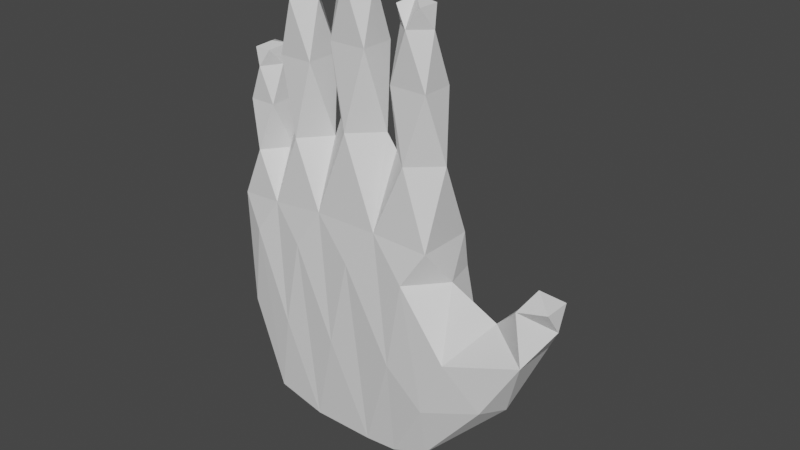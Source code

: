 # Source: Right_Hand_v3.blend  (saved by Blender 3.4.6; exported with 4.5.12 LTS)
import bpy
from mathutils import Matrix  # noqa: F401  (used for matrix-valued properties, if any)

bpy.ops.wm.read_factory_settings(use_empty=True)
scene = bpy.context.scene
scene.name = 'Scene'

# ---- collections
col_collection = bpy.data.collections.new('Collection'); scene.collection.children.link(col_collection)

# ---- materials (node trees are filled in below, after node groups)
mat_material = bpy.data.materials.new('Material')
mat_material.alpha_threshold = 0.0
mat_material.use_transparent_shadow = False
mat_material.line_color = (0.0, 0.0, 0.0, 1.0)

# ---- material node trees
mat_material.use_nodes = True; mat_material.node_tree.nodes.clear()
_N = mat_material.node_tree.nodes; _L = mat_material.node_tree.links
n0 = _N.new('ShaderNodeOutputMaterial'); n0.name = 'Material Output'; n0.location = (300, 300)
n1 = _N.new('ShaderNodeBsdfPrincipled'); n1.name = 'Principled BSDF'; n1.location = (10, 300)
n1.distribution = 'GGX'
n1.subsurface_method = 'RANDOM_WALK_SKIN'
n1.inputs[2].default_value = 0.4
n1.inputs[3].default_value = 1.45
n1.inputs[27].default_value = (0.0, 0.0, 0.0, 1.0)
n1.inputs[28].default_value = 1.0
_L.new(n1.outputs[0], n0.inputs[0])
n0.is_active_output = True

# ---- world
world_world = bpy.data.worlds.new('World'); scene.world = world_world
world_world.use_nodes = True; world_world.node_tree.nodes.clear()
_N = world_world.node_tree.nodes; _L = world_world.node_tree.links
n0 = _N.new('ShaderNodeOutputWorld'); n0.name = 'World Output'; n0.location = (300, 300)
n1 = _N.new('ShaderNodeBackground'); n1.name = 'Background'; n1.location = (10, 300)
n1.inputs[0].default_value = (0.05088, 0.05088, 0.05088, 1.0)
_L.new(n1.outputs[0], n0.inputs[0])
n0.is_active_output = True
world_world.color = (0.05088, 0.05088, 0.05088)
world_world.use_sun_shadow = False
world_world.sun_shadow_jitter_overblur = 0.0

# ---- meshes
me_cube = bpy.data.meshes.new('Cube')
me_cube.from_pydata([(0.8682, 1.511, -0.8961), (0.7052, 1.389, -2.655), (0.8682, -0.1995, -0.8961), (-0.6846, 1.389, -2.453), (-0.8984, -0.1995, -0.9066), (-0.6846, -0.1666, -2.453), (-0.8984, 1.511, -0.9066), (0.05633, -0.1666, -2.691), (-0.1208, 1.511, -0.8912), (0.05633, 1.389, -2.691), (-0.1208, -0.1995, -0.8912), (0.9651, 1.5, -1.662), (-0.8807, 1.574, -1.762), (-0.8807, -0.1895, -1.762), (-0.005184, -0.1895, -1.762), (-0.005184, 1.574, -1.762), (1.515, 1.303, -1.778), (-0.4417, 1.389, -2.691), (-0.5303, -0.1995, -0.9065), (-0.443, -0.1757, -2.695), (-0.5303, 1.511, -0.9065), (-0.4417, 1.574, -1.762), (-0.4417, -0.1895, -1.762), (0.4008, 1.511, -0.8976), (0.5544, 1.389, -2.691), (0.4008, -0.1995, -0.8976), (0.5544, 1.574, -1.762), (0.8352, 1.197, -0.1737), (0.8352, 0.03088, -0.1737), (0.4091, 1.197, -0.1706), (0.4091, 0.03088, -0.1706), (0.7972, 0.9883, 0.3044), (0.7972, 0.09157, 0.3044), (0.4531, 0.9883, 0.3036), (0.4531, 0.09157, 0.3036), (0.7348, 0.7986, 0.8654), (0.7348, 0.1085, 0.8654), (0.4938, 0.7986, 0.8647), (0.4938, 0.1085, 0.8647), (0.3288, 0.007811, -0.05996), (-0.08466, 0.007811, -0.06376), (-0.08466, 1.192, -0.06376), (0.3288, 1.192, -0.05996), (0.3028, 0.05249, 0.5105), (-0.04817, 0.05249, 0.5059), (-0.04817, 1.024, 0.5059), (0.3028, 1.024, 0.5105), (0.2596, 0.06325, 1.126), (-0.004663, 0.06325, 1.129), (-0.004663, 0.828, 1.129), (0.2596, 0.828, 1.126), (-0.5416, 1.225, -0.2576), (-0.1471, 1.237, -0.2502), (-0.1448, 0.03947, -0.2511), (-0.5392, 0.03825, -0.2612), (-0.5125, 1.069, 0.3271), (-0.1962, 1.077, 0.3266), (-0.1986, 0.06819, 0.3232), (-0.5149, 0.06798, 0.3214), (-0.4812, 0.8623, 0.9338), (-0.2535, 0.8623, 0.9369), (-0.2535, 0.08184, 0.9369), (-0.4812, 0.08184, 0.9338), (-0.5675, 0.03124, -0.434), (-0.8612, 0.03124, -0.4341), (-0.8612, 1.241, -0.4391), (-0.5675, 1.241, -0.4389), (-0.5914, 0.1144, -0.09588), (-0.8472, 0.1144, -0.09598), (-0.8472, 1.083, -0.07796), (-0.5914, 1.083, -0.07786), (-0.6315, 0.1806, 0.3137), (-0.7972, 0.1806, 0.3136), (-0.7972, 0.9218, 0.3237), (-0.6315, 0.9218, 0.3238), (0.9831, -0.3602, -1.649), (0.7052, -0.1666, -2.655), (1.293, 1.338, -1.21), (1.293, 0.002965, -1.21), (1.675, 1.132, -1.363), (1.675, -0.06435, -1.364), (1.553, 1.109, -0.8234), (1.553, 0.1895, -0.8234), (1.817, 0.9677, -0.9295), (1.817, 0.1436, -0.9295), (0.5544, -0.1666, -2.691), (1.515, -0.2776, -1.778), (0.5555, -0.2522, -1.764), (0.2687, 0.8695, 0.9955), (0.2687, 0.06097, 0.9955), (-0.01389, 0.06097, 0.9967), (-0.01389, 0.8695, 0.9967), (0.485, 0.1048, 0.7433), (0.485, 0.8397, 0.7433), (0.7483, 0.8397, 0.744), (0.7483, 0.1048, 0.744), (-0.2363, 0.07757, 0.7448), (-0.4917, 0.0775, 0.7421), (-0.491, 0.927, 0.7438), (-0.2355, 0.9297, 0.7458), (-0.8126, 0.9715, 0.2), (-0.6191, 0.9715, 0.2001), (-0.6191, 0.1602, 0.1876), (-0.8126, 0.1602, 0.1875), (1.471, 0.1306, -0.9457), (1.471, 1.182, -0.9457), (1.772, 1.02, -1.067), (1.772, 0.07807, -1.067), (0.3054, 1.389, -2.691), (0.14, -0.1995, -0.8944), (0.2746, -0.1927, -1.762), (0.3054, -0.1666, -2.691), (0.14, 1.511, -0.8944), (0.2746, 1.574, -1.762), (0.1221, 0.007811, -0.06186), (0.1221, 1.192, -0.06186), (0.1273, 0.05249, 0.5082), (0.1273, 1.024, 0.5082), (0.1275, 0.06325, 1.127), (0.1275, 0.828, 1.127), (0.1274, 0.06097, 0.9961), (0.1274, 0.8695, 0.9961), (-0.1927, -0.1666, -2.691), (-0.3256, 1.511, -0.8988), (-0.2234, 1.574, -1.762), (-0.1927, 1.389, -2.691), (-0.3256, -0.1995, -0.8988), (-0.2234, -0.1895, -1.762), (-0.3443, 1.231, -0.2539), (-0.342, 0.03886, -0.2561), (-0.3543, 1.073, 0.3269), (-0.3567, 0.06808, 0.3223), (-0.3673, 0.8623, 0.9353), (-0.3673, 0.08184, 0.9354), (-0.3633, 0.9284, 0.7448), (-0.364, 0.07753, 0.7434), (-0.5632, 1.389, -2.572), (-0.7144, -0.1995, -0.9065), (-0.6612, -0.1895, -1.762), (-0.5683, -0.1744, -2.576), (-0.7144, 1.511, -0.9065), (-0.6612, 1.574, -1.762), (-0.7144, 0.03124, -0.4341), (-0.7144, 1.241, -0.439), (-0.7193, 0.1144, -0.09593), (-0.7193, 1.083, -0.07791), (-0.7144, 0.1806, 0.3137), (-0.7144, 0.9218, 0.3237), (-0.7159, 0.1602, 0.1876), (-0.7159, 0.9715, 0.2), (0.6346, 1.511, -0.8968), (0.6346, -0.1995, -0.8968), (0.7824, -0.1914, -1.668), (0.6223, 1.197, -0.1722), (0.6223, 0.03088, -0.1722), (0.6252, 0.9883, 0.304), (0.6252, 0.09157, 0.304), (0.6143, 0.7986, 0.865), (0.6143, 0.1085, 0.865), (0.6167, 0.1048, 0.7437), (0.6167, 0.8397, 0.7437), (0.8682, 1.629, -0.9556), (0.8682, -0.2104, -0.9562), (-0.8984, 1.629, -0.9662), (-0.8984, -0.1995, -0.9587), (-0.1208, -0.1995, -0.9316), (-0.1208, 1.629, -0.9507), (-0.5303, 1.629, -0.966), (-0.5303, -0.1995, -0.9469), (0.4008, -0.1995, -0.938), (0.4008, 1.629, -0.9571), (0.14, 1.629, -0.9539), (0.14, -0.1995, -0.9348), (-0.3256, -0.1995, -0.9392), (-0.3256, 1.629, -0.9584), (-0.7144, 1.629, -0.9661), (-0.7144, -0.1995, -0.9469), (0.6346, -0.1995, -0.9372), (0.6346, 1.629, -0.9564), (0.8682, 0.6559, -0.8961), (0.7052, 0.6113, -2.655), (-0.6846, 0.6113, -2.453), (-0.9324, 0.6559, -0.9066), (-0.1208, 0.6559, -0.8912), (0.05633, 0.6113, -2.691), (-0.9655, 0.6924, -1.762), (0.9741, 0.5698, -1.655), (1.515, 0.5126, -1.778), (-0.4423, 0.6068, -2.693), (-0.5303, 0.6559, -0.9065), (0.4008, 0.6559, -0.8976), (0.5544, 0.6113, -2.691), (0.8352, 0.614, -0.1737), (0.4091, 0.614, -0.1706), (0.7972, 0.5399, 0.3044), (0.4531, 0.5399, 0.3036), (0.7348, 0.4535, 0.8654), (0.4938, 0.4535, 0.8647), (-0.08466, 0.5998, -0.06376), (0.3288, 0.5998, -0.05996), (-0.04817, 0.5382, 0.5059), (0.3028, 0.5382, 0.5105), (-0.004663, 0.4456, 1.129), (0.2596, 0.4456, 1.126), (-0.1459, 0.638, -0.2506), (-0.5404, 0.6318, -0.2594), (-0.1974, 0.5728, 0.3249), (-0.5137, 0.5685, 0.3243), (-0.2535, 0.4721, 0.9369), (-0.4812, 0.4721, 0.9338), (-0.8612, 0.6361, -0.4366), (-0.5675, 0.6361, -0.4365), (-0.8472, 0.5988, -0.08697), (-0.5914, 0.5988, -0.08687), (-0.7972, 0.5512, 0.3187), (-0.6315, 0.5512, 0.3187), (1.293, 0.6703, -1.21), (1.675, 0.534, -1.364), (1.553, 0.6494, -0.8234), (1.817, 0.5556, -0.9295), (-0.01389, 0.4652, 0.9967), (0.2687, 0.4652, 0.9955), (0.7483, 0.4722, 0.744), (0.485, 0.4722, 0.7433), (-0.2359, 0.5036, 0.7453), (-0.4913, 0.5023, 0.743), (-0.8126, 0.5658, 0.1938), (-0.6191, 0.5658, 0.1938), (1.772, 0.5489, -1.067), (1.471, 0.6561, -0.9457), (0.1275, 0.4456, 1.127), (0.3054, 0.6113, -2.691), (-0.3673, 0.4721, 0.9354), (-0.1927, 0.6113, -2.691), (-0.7144, 0.5512, 0.3187), (-0.5657, 0.6074, -2.574), (0.6143, 0.4535, 0.9147), (-0.9724, 0.672, -0.9661), (0.8682, 0.715, -0.9639)], [], [(238, 179, 2, 162), (178, 150, 0, 161), (176, 137, 4, 164), (237, 164, 4, 182), (172, 109, 10, 165), (174, 123, 8, 166), (233, 184, 7, 122), (125, 124, 15, 9), (111, 110, 14, 7), (181, 5, 13, 185), (139, 138, 13, 5), (180, 191, 24, 1), (180, 187, 86, 76), (1, 11, 16), (186, 75, 78, 216), (122, 127, 22, 19), (136, 141, 21, 17), (235, 188, 19, 139), (175, 140, 20, 167), (173, 126, 18, 168), (108, 113, 26, 24), (177, 151, 25, 169), (171, 112, 23, 170), (231, 191, 85, 111), (150, 23, 29, 153), (182, 4, 64, 210), (112, 8, 41, 115), (123, 20, 51, 128), (192, 27, 31, 194), (179, 0, 27, 192), (190, 25, 30, 193), (151, 2, 28, 154), (223, 92, 38, 197), (193, 30, 34, 195), (153, 29, 33, 155), (154, 28, 32, 156), (236, 157, 37, 197), (160, 93, 37, 157), (159, 95, 36, 158), (222, 94, 35, 196), (115, 41, 45, 117), (109, 25, 39, 114), (183, 10, 40, 198), (190, 23, 42, 199), (221, 88, 50, 203), (114, 39, 43, 116), (199, 42, 46, 201), (198, 40, 44, 200), (230, 119, 49, 202), (220, 90, 48, 202), (121, 91, 49, 119), (120, 89, 47, 118), (205, 54, 58, 207), (183, 8, 52, 204), (126, 10, 53, 129), (189, 18, 54, 205), (135, 96, 61, 133), (204, 52, 56, 206), (129, 53, 57, 131), (128, 51, 55, 130), (232, 133, 61, 208), (134, 98, 59, 132), (225, 97, 62, 209), (224, 99, 60, 208), (211, 66, 70, 213), (137, 18, 63, 142), (140, 6, 65, 143), (189, 20, 66, 211), (149, 100, 73, 147), (210, 64, 68, 212), (143, 65, 69, 145), (142, 63, 67, 144), (234, 147, 73, 214), (148, 102, 71, 146), (227, 101, 74, 215), (226, 103, 72, 214), (229, 104, 82, 218), (75, 86, 80, 78), (187, 16, 79, 217), (16, 11, 77, 79), (218, 82, 84, 219), (106, 105, 81, 83), (228, 106, 83, 219), (104, 107, 84, 82), (116, 43, 89, 120), (117, 45, 91, 121), (200, 44, 90, 220), (201, 46, 88, 221), (194, 31, 94, 222), (156, 32, 95, 159), (155, 33, 93, 160), (195, 34, 92, 223), (206, 56, 99, 224), (207, 58, 97, 225), (130, 55, 98, 134), (131, 57, 96, 135), (212, 68, 103, 226), (213, 70, 101, 227), (144, 67, 102, 148), (145, 69, 100, 149), (78, 80, 107, 104), (217, 79, 106, 228), (79, 77, 105, 106), (216, 78, 104, 229), (46, 117, 121, 88), (44, 116, 120, 90), (90, 120, 118, 48), (88, 121, 119, 50), (203, 50, 119, 230), (40, 114, 116, 44), (10, 109, 114, 40), (42, 115, 117, 46), (23, 112, 115, 42), (184, 231, 111, 7), (166, 8, 112, 171), (9, 15, 113, 108), (85, 87, 110, 111), (169, 25, 109, 172), (58, 131, 135, 97), (56, 130, 134, 99), (99, 134, 132, 60), (209, 62, 133, 232), (52, 128, 130, 56), (54, 129, 131, 58), (97, 135, 133, 62), (18, 126, 129, 54), (8, 123, 128, 52), (165, 10, 126, 173), (7, 14, 127, 122), (17, 21, 124, 125), (188, 233, 122, 19), (167, 20, 123, 174), (70, 145, 149, 101), (68, 144, 148, 103), (103, 148, 146, 72), (215, 74, 147, 234), (64, 142, 144, 68), (66, 143, 145, 70), (101, 149, 147, 74), (20, 140, 143, 66), (4, 137, 142, 64), (163, 6, 140, 175), (181, 235, 139, 5), (3, 12, 141, 136), (19, 22, 138, 139), (168, 18, 137, 176), (31, 155, 160, 94), (34, 156, 159, 92), (92, 159, 158, 38), (94, 160, 157, 35), (196, 35, 157, 236), (30, 154, 156, 34), (27, 153, 155, 31), (25, 151, 154, 30), (0, 150, 153, 27), (162, 2, 151, 177), (76, 86, 75, 152, 87, 85), (170, 23, 150, 178), (1, 24, 26, 11), (75, 162, 177, 152), (22, 168, 176, 138), (12, 163, 175, 141), (21, 167, 174, 124), (14, 165, 173, 127), (87, 169, 172, 110), (15, 166, 171, 113), (113, 171, 170, 26), (152, 177, 169, 87), (127, 173, 168, 22), (141, 175, 167, 21), (124, 174, 166, 15), (110, 172, 165, 14), (185, 13, 164, 237), (138, 176, 164, 13), (186, 238, 162, 75), (11, 161, 238, 186), (12, 185, 237, 163), (36, 196, 236, 158), (3, 136, 235, 181), (71, 215, 234, 146), (17, 125, 233, 188), (59, 209, 232, 132), (9, 108, 231, 184), (47, 203, 230, 118), (77, 216, 229, 105), (80, 217, 228, 107), (67, 213, 227, 102), (69, 212, 226, 100), (55, 207, 225, 98), (57, 206, 224, 96), (33, 195, 223, 93), (32, 194, 222, 95), (43, 201, 221, 89), (45, 200, 220, 91), (107, 228, 219, 84), (81, 218, 219, 83), (86, 187, 217, 80), (105, 229, 218, 81), (100, 226, 214, 73), (102, 227, 215, 71), (146, 234, 214, 72), (65, 210, 212, 69), (18, 189, 211, 63), (63, 211, 213, 67), (96, 224, 208, 61), (98, 225, 209, 59), (132, 232, 208, 60), (53, 204, 206, 57), (20, 189, 205, 51), (10, 183, 204, 53), (51, 205, 207, 55), (91, 220, 202, 49), (118, 230, 202, 48), (41, 198, 200, 45), (39, 199, 201, 43), (89, 221, 203, 47), (25, 190, 199, 39), (8, 183, 198, 41), (95, 222, 196, 36), (158, 236, 197, 38), (29, 193, 195, 33), (93, 223, 197, 37), (23, 190, 193, 29), (2, 179, 192, 28), (28, 192, 194, 32), (6, 182, 210, 65), (108, 24, 191, 231), (136, 17, 188, 235), (11, 186, 216, 77), (1, 16, 187, 180), (76, 85, 191, 180), (3, 181, 185, 12), (125, 9, 184, 233), (163, 237, 182, 6), (161, 0, 179, 238), (11, 26, 170, 178, 161)])
_uv = me_cube.uv_layers.new(name='UVMap')
_uv.uv.foreach_set('vector', [0.619, 0.0, 0.6264, 0.009054, 0.6076, 0.1235, 0.5992, 0.1241, 0.28, 0.3278, 0.2973, 0.3338, 0.2832, 0.3622, 0.2727, 0.3524, 0.621, 0.3308, 0.6263, 0.331, 0.6249, 0.3557, 0.6179, 0.3549, 0.5952, 0.4734, 0.6179, 0.3549, 0.6249, 0.3557, 0.6054, 0.4725, 0.6162, 0.2201, 0.6215, 0.2195, 0.6255, 0.2536, 0.6203, 0.254, 0.2952, 0.2065, 0.3122, 0.2061, 0.3122, 0.2329, 0.2953, 0.2321, 0.3529, 0.3272, 0.3382, 0.2986, 0.4201, 0.2632, 0.4274, 0.2856, 0.1066, 0.2028, 0.2007, 0.2147, 0.1979, 0.2384, 0.1002, 0.226, 0.4129, 0.2393, 0.5116, 0.2185, 0.5173, 0.2503, 0.4201, 0.2632, 0.3983, 0.3873, 0.4563, 0.3271, 0.5225, 0.3485, 0.4852, 0.4479, 0.4455, 0.3165, 0.5231, 0.3238, 0.5225, 0.3485, 0.4563, 0.3271, 0.0, 0.2857, 0.001589, 0.2649, 0.08947, 0.2741, 0.08836, 0.2898, 0.3122, 0.2168, 0.3339, 0.04709, 0.4482, 0.06226, 0.4038, 0.1979, 0.08836, 0.2898, 0.183, 0.3575, 0.1258, 0.4207, 0.8185, 0.8834, 0.8222, 0.7588, 0.8871, 0.8115, 0.8914, 0.8945, 0.4274, 0.2856, 0.5204, 0.2744, 0.5224, 0.2997, 0.4357, 0.3058, 0.1233, 0.1702, 0.2042, 0.1676, 0.2029, 0.1903, 0.1128, 0.1813, 0.3835, 0.3711, 0.37, 0.3546, 0.4357, 0.3058, 0.4455, 0.3165, 0.2896, 0.16, 0.3057, 0.1543, 0.3103, 0.1791, 0.2933, 0.1813, 0.6212, 0.2806, 0.6264, 0.2803, 0.6264, 0.307, 0.6211, 0.3071, 0.09455, 0.25, 0.1926, 0.2694, 0.1859, 0.3011, 0.08947, 0.2741, 0.6063, 0.1554, 0.6116, 0.1546, 0.6164, 0.1853, 0.6111, 0.1861, 0.2923, 0.2652, 0.3095, 0.2671, 0.3047, 0.3019, 0.287, 0.2985, 0.3263, 0.2682, 0.3168, 0.2367, 0.406, 0.2145, 0.4129, 0.2393, 0.5396, 0.8391, 0.5525, 0.866, 0.4615, 0.9071, 0.4506, 0.8834, 0.6264, 0.3837, 0.6739, 0.2765, 0.7181, 0.331, 0.6867, 0.4063, 0.1089, 0.5081, 0.1402, 0.4968, 0.1753, 0.6053, 0.1508, 0.6144, 0.6741, 0.7133, 0.6493, 0.7039, 0.6837, 0.6187, 0.7068, 0.6285, 0.3775, 0.8172, 0.4391, 0.8598, 0.3857, 0.8928, 0.3357, 0.8662, 0.4379, 0.7444, 0.5266, 0.8122, 0.4391, 0.8598, 0.3775, 0.8172, 0.5707, 0.8272, 0.6529, 0.7527, 0.6933, 0.8424, 0.6381, 0.8931, 0.6807, 0.7407, 0.7081, 0.729, 0.7435, 0.8205, 0.7181, 0.831, 0.7389, 0.9605, 0.7469, 0.925, 0.7533, 0.9291, 0.7547, 0.9604, 0.6381, 0.8931, 0.6933, 0.8424, 0.7232, 0.8922, 0.6867, 0.9317, 0.4506, 0.8834, 0.4615, 0.9071, 0.4028, 0.9281, 0.3949, 0.9101, 0.7181, 0.831, 0.7435, 0.8205, 0.7592, 0.8769, 0.7407, 0.8834, 0.3172, 0.9485, 0.345, 0.935, 0.3487, 0.9419, 0.3249, 0.9608, 0.3545, 0.9302, 0.3586, 0.9417, 0.3487, 0.9419, 0.345, 0.935, 0.7557, 0.9195, 0.7657, 0.9168, 0.7641, 0.9244, 0.7589, 0.9272, 0.3122, 0.9188, 0.3481, 0.9199, 0.342, 0.9277, 0.3123, 0.9348, 0.1508, 0.6144, 0.1753, 0.6053, 0.1935, 0.6739, 0.1753, 0.6803, 0.431, 0.4922, 0.4615, 0.48, 0.4935, 0.5877, 0.4682, 0.5964, 0.3122, 0.5702, 0.4001, 0.5044, 0.4433, 0.606, 0.3816, 0.6513, 0.0, 0.5971, 0.07776, 0.5192, 0.1266, 0.6241, 0.0717, 0.6791, 0.1751, 0.7684, 0.1808, 0.7308, 0.1882, 0.7379, 0.1916, 0.7703, 0.4682, 0.5964, 0.4935, 0.5877, 0.5111, 0.6546, 0.4922, 0.66, 0.0717, 0.6791, 0.1266, 0.6241, 0.1576, 0.688, 0.1218, 0.7357, 0.3816, 0.6513, 0.4433, 0.606, 0.4741, 0.6677, 0.431, 0.706, 0.2076, 0.7668, 0.1958, 0.7351, 0.2033, 0.732, 0.2211, 0.7607, 0.4864, 0.7434, 0.4976, 0.7056, 0.5044, 0.7104, 0.5033, 0.7444, 0.192, 0.7249, 0.2042, 0.7219, 0.2033, 0.732, 0.1958, 0.7351, 0.507, 0.7, 0.5177, 0.6977, 0.5157, 0.7055, 0.5102, 0.7081, 0.6809, 0.1524, 0.7431, 0.1044, 0.7751, 0.1679, 0.732, 0.2079, 0.8106, 0.7181, 0.6987, 0.7226, 0.7302, 0.6377, 0.8095, 0.6341, 0.7361, 0.01062, 0.7613, 0.001526, 0.792, 0.08636, 0.7674, 0.09497, 0.6264, 0.08951, 0.7116, 0.01929, 0.7431, 0.1044, 0.6809, 0.1524, 0.8046, 0.1964, 0.8147, 0.1941, 0.8131, 0.205, 0.8087, 0.2071, 0.8095, 0.6341, 0.7302, 0.6377, 0.7495, 0.5688, 0.8106, 0.5564, 0.7674, 0.09497, 0.792, 0.08636, 0.8084, 0.1551, 0.7914, 0.1606, 0.7068, 0.6285, 0.6837, 0.6187, 0.7175, 0.555, 0.7332, 0.5624, 0.821, 0.2395, 0.8087, 0.2071, 0.8131, 0.205, 0.834, 0.2334, 0.7489, 0.5226, 0.7384, 0.5172, 0.7479, 0.5059, 0.7546, 0.5085, 0.7799, 0.2395, 0.7955, 0.2015, 0.804, 0.2089, 0.805, 0.2422, 0.796, 0.5015, 0.7602, 0.5263, 0.761, 0.5115, 0.7781, 0.482, 0.06342, 0.9639, 0.06113, 0.8838, 0.1016, 0.907, 0.1112, 0.9634, 0.6937, 0.2626, 0.7137, 0.2488, 0.7493, 0.3093, 0.7334, 0.3196, 0.0149, 0.827, 0.02909, 0.8076, 0.08327, 0.8535, 0.07185, 0.8685, 0.0, 0.9619, 0.0007771, 0.8465, 0.06113, 0.8838, 0.06342, 0.9639, 0.132, 0.912, 0.1378, 0.9053, 0.1428, 0.9137, 0.14, 0.9179, 0.6867, 0.4063, 0.7181, 0.331, 0.7456, 0.3614, 0.7334, 0.4165, 0.07185, 0.8685, 0.08327, 0.8535, 0.1181, 0.8844, 0.1093, 0.8953, 0.7334, 0.3196, 0.7493, 0.3093, 0.7677, 0.346, 0.7561, 0.3531, 0.1651, 0.9359, 0.14, 0.9179, 0.1428, 0.9137, 0.1698, 0.9289, 0.7704, 0.3733, 0.7773, 0.3696, 0.7784, 0.3775, 0.7751, 0.3799, 0.146, 0.9524, 0.1275, 0.9197, 0.1371, 0.9219, 0.1589, 0.9432, 0.7695, 0.4134, 0.7646, 0.3785, 0.7717, 0.3823, 0.7832, 0.407, 0.9319, 0.8865, 0.9196, 0.8303, 0.9332, 0.8356, 0.9507, 0.8796, 0.8222, 0.7588, 0.8898, 0.7241, 0.924, 0.7771, 0.8871, 0.8115, 0.9746, 0.4734, 0.9746, 0.5867, 0.9204, 0.5558, 0.9115, 0.4801, 0.9746, 0.5867, 0.938, 0.6648, 0.8977, 0.6031, 0.9204, 0.5558, 0.9507, 0.8796, 0.9332, 0.8356, 0.9467, 0.8224, 0.9808, 0.847, 0.8881, 0.5436, 0.8765, 0.5741, 0.8695, 0.5614, 0.8738, 0.5412, 0.8698, 0.493, 0.8881, 0.5436, 0.8738, 0.5412, 0.8515, 0.5028, 0.9196, 0.8303, 0.9414, 0.8085, 0.9467, 0.8224, 0.9332, 0.8356, 0.4922, 0.66, 0.5111, 0.6546, 0.5177, 0.6977, 0.507, 0.7, 0.1753, 0.6803, 0.1935, 0.6739, 0.2042, 0.7219, 0.192, 0.7249, 0.431, 0.706, 0.4741, 0.6677, 0.4976, 0.7056, 0.4864, 0.7434, 0.1218, 0.7357, 0.1576, 0.688, 0.1808, 0.7308, 0.1751, 0.7684, 0.3357, 0.8662, 0.3857, 0.8928, 0.3481, 0.9199, 0.3122, 0.9188, 0.7407, 0.8834, 0.7592, 0.8769, 0.7657, 0.9168, 0.7557, 0.9195, 0.3949, 0.9101, 0.4028, 0.9281, 0.3586, 0.9417, 0.3545, 0.9302, 0.6867, 0.9317, 0.7232, 0.8922, 0.7469, 0.925, 0.7389, 0.9605, 0.8106, 0.5564, 0.7495, 0.5688, 0.7602, 0.5263, 0.796, 0.5015, 0.732, 0.2079, 0.7751, 0.1679, 0.7955, 0.2015, 0.7799, 0.2395, 0.7332, 0.5624, 0.7175, 0.555, 0.7384, 0.5172, 0.7489, 0.5226, 0.7914, 0.1606, 0.8084, 0.1551, 0.8147, 0.1941, 0.8046, 0.1964, 0.7334, 0.4165, 0.7456, 0.3614, 0.7646, 0.3785, 0.7695, 0.4134, 0.1112, 0.9634, 0.1016, 0.907, 0.1275, 0.9197, 0.146, 0.9524, 0.7561, 0.3531, 0.7677, 0.346, 0.7773, 0.3696, 0.7704, 0.3733, 0.1093, 0.8953, 0.1181, 0.8844, 0.1378, 0.9053, 0.132, 0.912, 0.8871, 0.8115, 0.924, 0.7771, 0.9414, 0.8085, 0.9196, 0.8303, 0.9115, 0.4801, 0.9204, 0.5558, 0.8881, 0.5436, 0.8698, 0.493, 0.9204, 0.5558, 0.8977, 0.6031, 0.8765, 0.5741, 0.8881, 0.5436, 0.8914, 0.8945, 0.8871, 0.8115, 0.9196, 0.8303, 0.9319, 0.8865, 0.1576, 0.688, 0.1753, 0.6803, 0.192, 0.7249, 0.1808, 0.7308, 0.4741, 0.6677, 0.4922, 0.66, 0.507, 0.7, 0.4976, 0.7056, 0.4976, 0.7056, 0.507, 0.7, 0.5102, 0.7081, 0.5044, 0.7104, 0.1808, 0.7308, 0.192, 0.7249, 0.1958, 0.7351, 0.1882, 0.7379, 0.1916, 0.7703, 0.1882, 0.7379, 0.1958, 0.7351, 0.2076, 0.7668, 0.4433, 0.606, 0.4682, 0.5964, 0.4922, 0.66, 0.4741, 0.6677, 0.4001, 0.5044, 0.431, 0.4922, 0.4682, 0.5964, 0.4433, 0.606, 0.1266, 0.6241, 0.1508, 0.6144, 0.1753, 0.6803, 0.1576, 0.688, 0.07776, 0.5192, 0.1089, 0.5081, 0.1508, 0.6144, 0.1266, 0.6241, 0.3382, 0.2986, 0.3263, 0.2682, 0.4129, 0.2393, 0.4201, 0.2632, 0.2953, 0.2321, 0.3122, 0.2329, 0.3095, 0.2671, 0.2923, 0.2652, 0.1002, 0.226, 0.1979, 0.2384, 0.1926, 0.2694, 0.09455, 0.25, 0.406, 0.2145, 0.5039, 0.1856, 0.5116, 0.2185, 0.4129, 0.2393, 0.6111, 0.1861, 0.6164, 0.1853, 0.6215, 0.2195, 0.6162, 0.2201, 0.7751, 0.1679, 0.7914, 0.1606, 0.8046, 0.1964, 0.7955, 0.2015, 0.7495, 0.5688, 0.7332, 0.5624, 0.7489, 0.5226, 0.7602, 0.5263, 0.7602, 0.5263, 0.7489, 0.5226, 0.7546, 0.5085, 0.761, 0.5115, 0.805, 0.2422, 0.804, 0.2089, 0.8087, 0.2071, 0.821, 0.2395, 0.7302, 0.6377, 0.7068, 0.6285, 0.7332, 0.5624, 0.7495, 0.5688, 0.7431, 0.1044, 0.7674, 0.09497, 0.7914, 0.1606, 0.7751, 0.1679, 0.7955, 0.2015, 0.8046, 0.1964, 0.8087, 0.2071, 0.804, 0.2089, 0.7116, 0.01929, 0.7361, 0.01062, 0.7674, 0.09497, 0.7431, 0.1044, 0.6987, 0.7226, 0.6741, 0.7133, 0.7068, 0.6285, 0.7302, 0.6377, 0.6203, 0.254, 0.6255, 0.2536, 0.6264, 0.2803, 0.6212, 0.2806, 0.4201, 0.2632, 0.5173, 0.2503, 0.5204, 0.2744, 0.4274, 0.2856, 0.1128, 0.1813, 0.2029, 0.1903, 0.2007, 0.2147, 0.1066, 0.2028, 0.37, 0.3546, 0.3529, 0.3272, 0.4274, 0.2856, 0.4357, 0.3058, 0.2933, 0.1813, 0.3103, 0.1791, 0.3122, 0.2061, 0.2952, 0.2065, 0.1016, 0.907, 0.1093, 0.8953, 0.132, 0.912, 0.1275, 0.9197, 0.7456, 0.3614, 0.7561, 0.3531, 0.7704, 0.3733, 0.7646, 0.3785, 0.7646, 0.3785, 0.7704, 0.3733, 0.7751, 0.3799, 0.7717, 0.3823, 0.1589, 0.9432, 0.1371, 0.9219, 0.14, 0.9179, 0.1651, 0.9359, 0.7181, 0.331, 0.7334, 0.3196, 0.7561, 0.3531, 0.7456, 0.3614, 0.06113, 0.8838, 0.07185, 0.8685, 0.1093, 0.8953, 0.1016, 0.907, 0.1275, 0.9197, 0.132, 0.912, 0.14, 0.9179, 0.1371, 0.9219, 0.0007771, 0.8465, 0.0149, 0.827, 0.07185, 0.8685, 0.06113, 0.8838, 0.6739, 0.2765, 0.6937, 0.2626, 0.7334, 0.3196, 0.7181, 0.331, 0.2822, 0.1412, 0.2935, 0.13, 0.3057, 0.1543, 0.2896, 0.16, 0.3983, 0.3873, 0.3835, 0.3711, 0.4455, 0.3165, 0.4563, 0.3271, 0.1349, 0.1589, 0.2048, 0.1453, 0.2042, 0.1676, 0.1233, 0.1702, 0.4357, 0.3058, 0.5224, 0.2997, 0.5231, 0.3238, 0.4455, 0.3165, 0.6211, 0.3071, 0.6264, 0.307, 0.6263, 0.331, 0.621, 0.3308, 0.3857, 0.8928, 0.3949, 0.9101, 0.3545, 0.9302, 0.3481, 0.9199, 0.7232, 0.8922, 0.7407, 0.8834, 0.7557, 0.9195, 0.7469, 0.925, 0.7469, 0.925, 0.7557, 0.9195, 0.7589, 0.9272, 0.7533, 0.9291, 0.3481, 0.9199, 0.3545, 0.9302, 0.345, 0.935, 0.342, 0.9277, 0.3123, 0.9348, 0.342, 0.9277, 0.345, 0.935, 0.3172, 0.9485, 0.6933, 0.8424, 0.7181, 0.831, 0.7407, 0.8834, 0.7232, 0.8922, 0.4391, 0.8598, 0.4506, 0.8834, 0.3949, 0.9101, 0.3857, 0.8928, 0.6529, 0.7527, 0.6807, 0.7407, 0.7181, 0.831, 0.6933, 0.8424, 0.5266, 0.8122, 0.5396, 0.8391, 0.4506, 0.8834, 0.4391, 0.8598, 0.5992, 0.1241, 0.6076, 0.1235, 0.6116, 0.1546, 0.6063, 0.1554, 0.4038, 0.1979, 0.4482, 0.06226, 0.5008, 0.1201, 0.508, 0.1537, 0.5039, 0.1856, 0.406, 0.2145, 0.287, 0.2985, 0.3047, 0.3019, 0.2973, 0.3338, 0.28, 0.3278, 0.08836, 0.2898, 0.08947, 0.2741, 0.1859, 0.3011, 0.183, 0.3575, 0.5008, 0.1201, 0.5992, 0.1241, 0.6063, 0.1554, 0.508, 0.1537, 0.5224, 0.2997, 0.6211, 0.3071, 0.621, 0.3308, 0.5231, 0.3238, 0.2048, 0.1453, 0.2822, 0.1412, 0.2896, 0.16, 0.2042, 0.1676, 0.2029, 0.1903, 0.2933, 0.1813, 0.2952, 0.2065, 0.2007, 0.2147, 0.5173, 0.2503, 0.6203, 0.254, 0.6212, 0.2806, 0.5204, 0.2744, 0.5039, 0.1856, 0.6111, 0.1861, 0.6162, 0.2201, 0.5116, 0.2185, 0.1979, 0.2384, 0.2953, 0.2321, 0.2923, 0.2652, 0.1926, 0.2694, 0.1926, 0.2694, 0.2923, 0.2652, 0.287, 0.2985, 0.1859, 0.3011, 0.508, 0.1537, 0.6063, 0.1554, 0.6111, 0.1861, 0.5039, 0.1856, 0.5204, 0.2744, 0.6212, 0.2806, 0.6211, 0.3071, 0.5224, 0.2997, 0.2042, 0.1676, 0.2896, 0.16, 0.2933, 0.1813, 0.2029, 0.1903, 0.2007, 0.2147, 0.2952, 0.2065, 0.2953, 0.2321, 0.1979, 0.2384, 0.5116, 0.2185, 0.6162, 0.2201, 0.6203, 0.254, 0.5173, 0.2503, 0.4852, 0.4479, 0.5225, 0.3485, 0.6179, 0.3549, 0.5952, 0.4734, 0.5231, 0.3238, 0.621, 0.3308, 0.6179, 0.3549, 0.5225, 0.3485, 0.5265, 0.001037, 0.619, 0.0, 0.5992, 0.1241, 0.5008, 0.1201, 0.183, 0.3575, 0.2727, 0.3524, 0.2961, 0.4683, 0.1927, 0.4968, 0.2048, 0.1453, 0.1643, 0.03337, 0.3009, 0.0006355, 0.2822, 0.1412, 0.7641, 0.9244, 0.7857, 0.9473, 0.7712, 0.9562, 0.7589, 0.9272, 0.1349, 0.1589, 0.1233, 0.1702, 0.05346, 0.1179, 0.06672, 0.1012, 0.7784, 0.3775, 0.7974, 0.3977, 0.7911, 0.4026, 0.7751, 0.3799, 0.1128, 0.1813, 0.1066, 0.2028, 0.02442, 0.1692, 0.04053, 0.1374, 0.7479, 0.5059, 0.7538, 0.4734, 0.767, 0.477, 0.7546, 0.5085, 0.1002, 0.226, 0.09455, 0.25, 0.006396, 0.2321, 0.014, 0.2003, 0.5157, 0.7055, 0.5391, 0.7335, 0.5231, 0.7417, 0.5102, 0.7081, 0.8977, 0.6031, 0.8175, 0.6052, 0.8208, 0.563, 0.8765, 0.5741, 0.924, 0.7771, 1.0, 0.785, 0.9907, 0.8278, 0.9414, 0.8085, 0.7677, 0.346, 0.8242, 0.354, 0.8085, 0.3869, 0.7773, 0.3696, 0.1181, 0.8844, 0.175, 0.8764, 0.175, 0.9135, 0.1378, 0.9053, 0.7175, 0.555, 0.6817, 0.5053, 0.7286, 0.4759, 0.7384, 0.5172, 0.8084, 0.1551, 0.8687, 0.1575, 0.8526, 0.2141, 0.8147, 0.1941, 0.4028, 0.9281, 0.3932, 0.9841, 0.3375, 0.9706, 0.3586, 0.9417, 0.7592, 0.8769, 0.8127, 0.878, 0.7969, 0.936, 0.7657, 0.9168, 0.5111, 0.6546, 0.5697, 0.6555, 0.5522, 0.7213, 0.5177, 0.6977, 0.1935, 0.6739, 0.2528, 0.6862, 0.2335, 0.748, 0.2042, 0.7219, 0.9414, 0.8085, 0.9907, 0.8278, 0.9808, 0.847, 0.9467, 0.8224, 0.8695, 0.5614, 0.8267, 0.5425, 0.8515, 0.5028, 0.8738, 0.5412, 0.8898, 0.7241, 1.0, 0.7226, 1.0, 0.785, 0.924, 0.7771, 0.8765, 0.5741, 0.8208, 0.563, 0.8267, 0.5425, 0.8695, 0.5614, 0.1378, 0.9053, 0.175, 0.9135, 0.1698, 0.9289, 0.1428, 0.9137, 0.7773, 0.3696, 0.8085, 0.3869, 0.7974, 0.3977, 0.7784, 0.3775, 0.7751, 0.3799, 0.7911, 0.4026, 0.7832, 0.407, 0.7717, 0.3823, 0.08327, 0.8535, 0.1605, 0.8305, 0.175, 0.8764, 0.1181, 0.8844, 0.7137, 0.2488, 0.8311, 0.2422, 0.8311, 0.3064, 0.7493, 0.3093, 0.7493, 0.3093, 0.8311, 0.3064, 0.8242, 0.354, 0.7677, 0.346, 0.8147, 0.1941, 0.8526, 0.2141, 0.834, 0.2334, 0.8131, 0.205, 0.7384, 0.5172, 0.7286, 0.4759, 0.7538, 0.4734, 0.7479, 0.5059, 0.7546, 0.5085, 0.767, 0.477, 0.7781, 0.482, 0.761, 0.5115, 0.792, 0.08636, 0.8717, 0.08243, 0.8687, 0.1575, 0.8084, 0.1551, 0.6493, 0.7039, 0.5707, 0.6243, 0.6289, 0.5627, 0.6837, 0.6187, 0.7613, 0.001526, 0.8717, 0.0, 0.8717, 0.08243, 0.792, 0.08636, 0.6837, 0.6187, 0.6289, 0.5627, 0.6817, 0.5053, 0.7175, 0.555, 0.2042, 0.7219, 0.2335, 0.748, 0.2211, 0.7607, 0.2033, 0.732, 0.5102, 0.7081, 0.5231, 0.7417, 0.5033, 0.7444, 0.5044, 0.7104, 0.1753, 0.6053, 0.2528, 0.61, 0.2528, 0.6862, 0.1935, 0.6739, 0.4935, 0.5877, 0.5707, 0.5815, 0.5697, 0.6555, 0.5111, 0.6546, 0.5177, 0.6977, 0.5522, 0.7213, 0.5391, 0.7335, 0.5157, 0.7055, 0.4615, 0.48, 0.5707, 0.4734, 0.5707, 0.5815, 0.4935, 0.5877, 0.1402, 0.4968, 0.251, 0.502, 0.2528, 0.61, 0.1753, 0.6053, 0.7657, 0.9168, 0.7969, 0.936, 0.7857, 0.9473, 0.7641, 0.9244, 0.7589, 0.9272, 0.7712, 0.9562, 0.7547, 0.9604, 0.7533, 0.9291, 0.4615, 0.9071, 0.4571, 0.9815, 0.3932, 0.9841, 0.4028, 0.9281, 0.3586, 0.9417, 0.3375, 0.9706, 0.3249, 0.9608, 0.3487, 0.9419, 0.5525, 0.866, 0.5525, 0.9783, 0.4571, 0.9815, 0.4615, 0.9071, 0.7081, 0.729, 0.8185, 0.7226, 0.8185, 0.816, 0.7435, 0.8205, 0.7435, 0.8205, 0.8185, 0.816, 0.8127, 0.878, 0.7592, 0.8769, 0.02909, 0.8076, 0.1386, 0.7703, 0.1605, 0.8305, 0.08327, 0.8535, 0.09455, 0.25, 0.08947, 0.2741, 0.001589, 0.2649, 0.006396, 0.2321, 0.1233, 0.1702, 0.1128, 0.1813, 0.04053, 0.1374, 0.05346, 0.1179, 0.938, 0.6648, 0.8106, 0.6811, 0.8175, 0.6052, 0.8977, 0.6031, 0.08836, 0.2898, 0.1258, 0.4207, 0.02279, 0.4443, 0.0, 0.2857, 0.4038, 0.1979, 0.406, 0.2145, 0.3168, 0.2367, 0.3122, 0.2168, 0.1349, 0.1589, 0.06672, 0.1012, 0.1643, 0.03337, 0.2048, 0.1453, 0.1066, 0.2028, 0.1002, 0.226, 0.014, 0.2003, 0.02442, 0.1692, 0.2822, 0.1412, 0.3009, 0.0006355, 0.3121, 0.0, 0.2935, 0.13, 0.2727, 0.3524, 0.2832, 0.3622, 0.3066, 0.4742, 0.2961, 0.4683, 0.183, 0.3575, 0.1859, 0.3011, 0.287, 0.2985, 0.28, 0.3278, 0.2727, 0.3524])
me_cube.materials.append(mat_material)
me_cube.use_mirror_vertex_groups = False
me_cube.update()
arm_armature = bpy.data.armatures.new('Armature')  # bones are not reproduced

# ---- objects
ob_cube = bpy.data.objects.new('Cube', me_cube)
ob_armature = bpy.data.objects.new('Armature', arm_armature)

# ---- transforms, parenting, visibility, modifiers, constraints
ob_cube.parent = ob_armature
ob_cube.matrix_parent_inverse = Matrix(((1.0, -0.0, -0.0, -1.129), (-0.0, 1.0, 0.0, 0.1294), (-0.0, -0.0, 1.0, -2.717), (-0.0, 0.0, -0.0, 1.0)))
ob_cube.location = (1.129, -0.1294, 2.717)
ob_cube.scale = (1.0, 0.3217, 1.0)
ob_cube.lock_rotations_4d = False
ob_cube.empty_display_type = 'ARROWS'
ob_cube.lineart.crease_threshold = 0.0
_vg = ob_cube.vertex_groups.new(name='Bone')
for _i, _w in zip([1, 7, 9, 11, 16, 24, 26, 75, 76, 77, 78, 85, 86, 87, 108, 110, 111, 113, 122, 125, 152, 161, 162, 180, 184, 186, 187, 191, 216, 231, 233, 238], [0.9022, 0.1377, 0.1217, 0.7727, 0.07929, 0.9351, 0.1106, 0.1252, 0.7978, 0.002248, 0.02326, 0.9121, 0.07134, 0.1044, 0.8586, 0.0514, 0.8143, 0.008482, 0.03152, 0.01819, 0.05209, 0.04475, 0.04329, 0.9181, 0.2029, 0.5263, 0.05352, 0.9406, 0.05834, 0.8578, 0.05428, 0.06699]): _vg.add([_i], _w, 'REPLACE')
_vg = ob_cube.vertex_groups.new(name='Bone.001')
for _i, _w in zip([1, 11, 16, 75, 76, 78, 80, 86, 87, 152, 162, 180, 186, 187, 216, 217], [0.03956, 0.08068, 0.8634, 0.4704, 0.1391, 0.06911, 0.06827, 0.8062, 0.05564, 0.162, 0.04231, 0.03417, 0.1106, 0.8616, 0.009267, 0.04526]): _vg.add([_i], _w, 'REPLACE')
_vg = ob_cube.vertex_groups.new(name='Bone.002')
for _i, _w in zip([11, 16, 75, 77, 78, 79, 80, 81, 82, 83, 84, 86, 104, 105, 106, 107, 152, 186, 187, 216, 217, 218, 219, 228, 229], [0.013, 0.04048, 0.1044, 0.9473, 0.8531, 0.9732, 0.9147, 0.9987, 0.9948, 0.9993, 0.9963, 0.06748, 0.9822, 0.9953, 0.9979, 0.9891, 0.01991, 0.1558, 0.066, 0.8799, 0.9455, 0.9978, 0.9986, 0.9942, 0.9886]): _vg.add([_i], _w, 'REPLACE')
_vg = ob_cube.vertex_groups.new(name='Bone.003')
for _i, _w in zip([0, 1, 2, 11, 14, 15, 23, 24, 25, 26, 30, 75, 76, 78, 85, 86, 87, 109, 110, 111, 113, 127, 150, 151, 152, 161, 162, 165, 169, 170, 171, 172, 177, 178, 179, 184, 186, 190, 193, 216, 231, 233, 238], [0.09044, 0.03566, 0.167, 0.1057, 0.1865, 0.1329, 0.1061, 0.004389, 0.1768, 0.8491, 0.005295, 0.2704, 0.02038, 0.02271, 0.05389, 0.04948, 0.7505, 0.06413, 0.7115, 0.01818, 0.8325, 0.05543, 0.02368, 0.1774, 0.6902, 0.7673, 0.6611, 0.06188, 0.6007, 0.7656, 0.07183, 0.2, 0.6964, 0.5211, 0.1204, 0.1954, 0.1729, 0.3498, 0.01015, 0.003922, 0.01805, 0.0361, 0.7042]): _vg.add([_i], _w, 'REPLACE')
_vg = ob_cube.vertex_groups.new(name='Bone.004')
for _i, _w in zip([0, 2, 10, 23, 25, 27, 28, 29, 30, 31, 32, 33, 34, 109, 112, 150, 151, 153, 154, 156, 161, 162, 169, 170, 172, 177, 178, 179, 186, 190, 192, 193, 194, 195, 238], [0.8958, 0.7729, 0.0206, 0.6993, 0.5657, 0.9701, 0.9211, 0.9575, 0.8922, 0.01009, 0.05614, 0.005914, 0.05344, 0.1469, 0.02186, 0.9486, 0.7229, 0.9917, 0.91, 0.05368, 0.1684, 0.1892, 0.1222, 0.1038, 0.05093, 0.1773, 0.4626, 0.8501, 0.008968, 0.4253, 0.9455, 0.9076, 0.03774, 0.03102, 0.1714]): _vg.add([_i], _w, 'REPLACE')
_vg = ob_cube.vertex_groups.new(name='Bone.005')
for _i, _w in zip([28, 30, 31, 32, 33, 34, 92, 93, 94, 95, 154, 155, 156, 159, 192, 193, 194, 195, 222, 223], [0.05681, 0.05781, 0.943, 0.8815, 0.945, 0.8831, 0.05982, 0.01947, 0.0228, 0.06166, 0.05935, 0.9921, 0.8806, 0.05795, 0.03604, 0.03756, 0.9086, 0.9113, 0.04697, 0.04287]): _vg.add([_i], _w, 'REPLACE')
_vg = ob_cube.vertex_groups.new(name='Bone.006')
for _i, _w in zip([31, 32, 33, 34, 35, 36, 37, 38, 92, 93, 94, 95, 156, 157, 158, 159, 160, 194, 195, 196, 197, 222, 223, 236], [0.003339, 0.06114, 0.002533, 0.06109, 0.9925, 0.9825, 0.993, 0.9825, 0.9365, 0.9641, 0.9622, 0.9346, 0.06406, 0.9981, 0.9865, 0.9385, 0.9892, 0.04388, 0.04244, 0.9906, 0.9907, 0.949, 0.9512, 0.9951]): _vg.add([_i], _w, 'REPLACE')
_vg = ob_cube.vertex_groups.new(name='Bone.007')
for _i, _w in zip([7, 9, 10, 14, 15, 21, 22, 25, 87, 109, 110, 113, 124, 127, 165, 166, 169, 170, 171, 172, 173, 177, 184, 231, 233], [0.01185, 0.002377, 0.007036, 0.5209, 0.6786, 0.003688, 0.05245, 0.01215, 0.03372, 0.06554, 0.1432, 0.1048, 0.1249, 0.1543, 0.1716, 0.1704, 0.1415, 0.1048, 0.8156, 0.4517, 0.05788, 0.03926, 0.1955, 0.004863, 0.04212]): _vg.add([_i], _w, 'REPLACE')
_vg = ob_cube.vertex_groups.new(name='Bone.008')
for _i, _w in zip([8, 10, 23, 25, 39, 40, 41, 42, 43, 44, 109, 112, 114, 115, 116, 126, 151, 165, 166, 169, 171, 172, 183, 190, 198, 199, 200, 201], [0.1847, 0.1597, 0.1675, 0.1565, 0.9058, 0.9024, 0.9595, 0.9519, 0.02817, 0.02868, 0.4952, 0.8952, 0.9133, 0.9913, 0.02665, 0.04769, 0.04188, 0.03304, 0.00212, 0.02408, 0.01424, 0.07245, 0.1747, 0.1831, 0.9259, 0.9209, 0.009126, 0.009455]): _vg.add([_i], _w, 'REPLACE')
_vg = ob_cube.vertex_groups.new(name='Bone.009')
for _i, _w in zip([39, 40, 43, 44, 45, 46, 88, 89, 90, 91, 114, 116, 117, 120, 198, 199, 200, 201, 220, 221], [0.03909, 0.03826, 0.9106, 0.912, 0.9564, 0.9551, 0.01825, 0.05598, 0.05429, 0.01493, 0.04207, 0.9109, 0.9853, 0.05287, 0.01498, 0.02038, 0.9344, 0.9323, 0.03308, 0.03769]): _vg.add([_i], _w, 'REPLACE')
_vg = ob_cube.vertex_groups.new(name='Bone.010')
for _i, _w in zip([43, 44, 47, 48, 49, 50, 88, 89, 90, 91, 116, 118, 119, 120, 121, 200, 201, 202, 203, 220, 221, 230], [0.04678, 0.04328, 0.9838, 0.9841, 0.9931, 0.9925, 0.965, 0.9417, 0.9433, 0.9667, 0.04805, 0.987, 0.9974, 0.9448, 0.9863, 0.01932, 0.02323, 0.9911, 0.9907, 0.957, 0.9546, 0.9953]): _vg.add([_i], _w, 'REPLACE')
_vg = ob_cube.vertex_groups.new(name='Bone.011')
for _i, _w in zip([3, 5, 7, 8, 9, 10, 14, 15, 17, 18, 19, 20, 63, 108, 109, 111, 122, 123, 125, 126, 127, 136, 137, 139, 164, 165, 166, 167, 168, 169, 171, 172, 173, 174, 176, 181, 183, 184, 188, 189, 204, 211, 231, 233, 235], [0.01047, 0.02173, 0.6751, 0.1188, 0.7177, 0.1677, 0.04532, 0.001535, 0.08184, 0.1319, 0.08194, 0.07222, 0.002738, 0.09306, 0.06135, 0.1161, 0.1825, 0.025, 0.18, 0.1434, 0.02023, 0.04639, 0.05545, 0.05106, 0.01125, 0.4914, 0.6942, 0.1685, 0.193, 0.03903, 0.05838, 0.1409, 0.504, 0.8177, 0.07495, 0.01235, 0.388, 0.2046, 0.07108, 0.3676, 0.01057, 0.03591, 0.04944, 0.1109, 0.05135]): _vg.add([_i], _w, 'REPLACE')
_vg = ob_cube.vertex_groups.new(name='Bone.012')
for _i, _w in zip([4, 8, 10, 18, 20, 25, 51, 52, 53, 54, 57, 58, 63, 109, 112, 123, 126, 128, 129, 131, 137, 140, 165, 166, 167, 168, 172, 173, 174, 176, 183, 189, 204, 205, 206, 207, 211], [0.006738, 0.6594, 0.5217, 0.2187, 0.6523, 0.01646, 0.9635, 0.9562, 0.8974, 0.8871, 0.04573, 0.04233, 0.01334, 0.1387, 0.01734, 0.9214, 0.5375, 0.9899, 0.8971, 0.04554, 0.07463, 0.06548, 0.09212, 0.05286, 0.04841, 0.05873, 0.02355, 0.095, 0.04292, 0.009682, 0.385, 0.2859, 0.9126, 0.9147, 0.01692, 0.01404, 0.02078]): _vg.add([_i], _w, 'REPLACE')
_vg = ob_cube.vertex_groups.new(name='Bone.013')
for _i, _w in zip([53, 54, 55, 56, 57, 58, 96, 97, 98, 99, 129, 130, 131, 135, 204, 205, 206, 207, 224, 225], [0.05188, 0.05088, 0.9573, 0.9562, 0.8923, 0.8936, 0.06187, 0.06077, 0.01003, 0.01343, 0.05416, 0.9874, 0.8886, 0.06136, 0.0285, 0.02289, 0.9242, 0.9252, 0.03771, 0.03476]): _vg.add([_i], _w, 'REPLACE')
_vg = ob_cube.vertex_groups.new(name='Bone.014')
for _i, _w in zip([57, 58, 59, 60, 61, 62, 96, 97, 98, 99, 131, 132, 133, 134, 135, 206, 207, 208, 209, 224, 225, 232], [0.05731, 0.05751, 0.9954, 0.995, 0.9854, 0.9854, 0.9349, 0.936, 0.9692, 0.9674, 0.06104, 0.9983, 0.9883, 0.986, 0.9353, 0.03141, 0.03225, 0.9934, 0.9934, 0.9543, 0.9559, 0.9962]): _vg.add([_i], _w, 'REPLACE')
_vg = ob_cube.vertex_groups.new(name='Bone.015')
for _i, _w in zip([3, 4, 5, 6, 7, 9, 12, 13, 14, 15, 17, 18, 19, 20, 21, 22, 110, 111, 122, 124, 125, 126, 127, 136, 137, 138, 139, 140, 141, 163, 164, 165, 166, 167, 168, 172, 173, 174, 175, 176, 181, 182, 184, 185, 188, 189, 231, 233, 235, 237], [0.9491, 0.1999, 0.9344, 0.08279, 0.1309, 0.1129, 0.9734, 0.9517, 0.2174, 0.1538, 0.8799, 0.1087, 0.8744, 0.05554, 0.9511, 0.8928, 0.05407, 0.0003325, 0.742, 0.8238, 0.7555, 0.06572, 0.739, 0.9253, 0.191, 0.9344, 0.9157, 0.05619, 0.9703, 0.9047, 0.7821, 0.09532, 0.02021, 0.7536, 0.5929, 0.01042, 0.2402, 0.1049, 0.9185, 0.7265, 0.9456, 0.1426, 0.2015, 0.9667, 0.8683, 0.01904, 0.01182, 0.7454, 0.9117, 0.8509]): _vg.add([_i], _w, 'REPLACE')
_vg = ob_cube.vertex_groups.new(name='Bone.016')
for _i, _w in zip([4, 6, 10, 18, 20, 54, 63, 64, 65, 66, 67, 68, 69, 70, 126, 137, 140, 142, 143, 144, 163, 164, 168, 173, 175, 176, 182, 189, 210, 211, 212, 213, 237], [0.7284, 0.9019, 0.02324, 0.4988, 0.2118, 0.0004518, 0.8192, 0.8607, 0.9678, 0.9249, 0.08398, 0.0852, 0.01166, 0.01301, 0.1581, 0.6516, 0.8687, 0.8359, 0.9806, 0.08771, 0.08527, 0.1623, 0.11, 0.05191, 0.04817, 0.1482, 0.8361, 0.2859, 0.9197, 0.8401, 0.05077, 0.05018, 0.1337]): _vg.add([_i], _w, 'REPLACE')
_vg = ob_cube.vertex_groups.new(name='Bone.017')
for _i, _w in zip([63, 64, 65, 66, 67, 68, 69, 70, 71, 72, 100, 101, 102, 103, 142, 144, 145, 148, 149, 210, 211, 212, 213, 226, 227], [0.09262, 0.09061, 0.001859, 0.01255, 0.8153, 0.8193, 0.9364, 0.9317, 0.002262, 0.002965, 0.04661, 0.04713, 0.09049, 0.09184, 0.09728, 0.8069, 0.9648, 0.09258, 0.02624, 0.05996, 0.06962, 0.8873, 0.8812, 0.05397, 0.0545]): _vg.add([_i], _w, 'REPLACE')
_vg = ob_cube.vertex_groups.new(name='Bone.018')
for _i, _w in zip([67, 68, 69, 70, 71, 72, 73, 74, 100, 101, 102, 103, 144, 146, 147, 148, 149, 212, 213, 214, 215, 226, 227, 234], [0.09365, 0.09141, 0.01486, 0.01999, 0.9712, 0.9709, 0.9899, 0.9894, 0.9499, 0.9495, 0.9001, 0.8989, 0.09953, 0.9753, 0.9936, 0.8974, 0.9609, 0.06059, 0.06413, 0.9895, 0.9896, 0.9424, 0.9418, 0.9939]): _vg.add([_i], _w, 'REPLACE')
_vg = ob_cube.vertex_groups.new(name='Bone.019')
for _i, _w in zip([67, 68, 69, 70, 71, 72, 73, 74, 100, 101, 102, 103, 144, 146, 147, 148, 149, 212, 213, 214, 215, 226, 227, 234], [0.11, 0.107, 0.009299, 0.02266, 0.9487, 0.9486, 0.9932, 0.9911, 0.9628, 0.9561, 0.8644, 0.8643, 0.1158, 0.9531, 0.9982, 0.8606, 0.9886, 0.07487, 0.08085, 0.9777, 0.9771, 0.916, 0.912, 0.9839]): _vg.add([_i], _w, 'REPLACE')
_m = ob_cube.modifiers.new('Subdivision', 'SUBSURF')
_m.levels = 6
_m = ob_cube.modifiers.new('Armature', 'ARMATURE')
_m = ob_cube.modifiers.new('Armature.001', 'ARMATURE')
_m.object = ob_armature
_m = ob_cube.modifiers.new('Decimate', 'DECIMATE')
_m.decimate_type = 'UNSUBDIV'
_m.iterations = 5
ob_armature.location = (1.129, -0.1294, 2.717)
ob_armature.show_in_front = True

# ---- collection membership
col_collection.objects.link(ob_cube)
col_collection.objects.link(ob_armature)

# ---- scene / render settings (as saved in the file)
scene.frame_start = 1; scene.frame_end = 250; scene.frame_set(0)
scene.render.engine = 'BLENDER_EEVEE_NEXT'
scene.cycles.sampling_pattern = 'TABULATED_SOBOL'
scene.cycles.use_light_tree = False
scene.view_settings.view_transform = 'Filmic'
bpy.context.view_layer.update()

# ---- added for rendering (the .blend has no active camera and no usable light): camera, sun
cam_auto = bpy.data.cameras.new('AutoCamera')
cam_auto.lens = 50.0
cam_auto.sensor_width = 36.0
cam_auto.clip_end = 1000.0
ob_auto_camera = bpy.data.objects.new('AutoCamera', cam_auto)
scene.collection.objects.link(ob_auto_camera)
ob_auto_camera.location = (5.92937, -5.16361, 5.4371)
ob_auto_camera.rotation_euler = (1.09748, -7.21219e-08, 0.694738)
scene.camera = ob_auto_camera
light_auto_sun = bpy.data.lights.new('AutoSun', 'SUN')
light_auto_sun.energy = 3.0
light_auto_sun.angle = 0.0523599
ob_auto_sun = bpy.data.objects.new('AutoSun', light_auto_sun)
scene.collection.objects.link(ob_auto_sun)
ob_auto_sun.rotation_euler = (0.872665, 0.174533, 0.523599)
bpy.context.view_layer.update()
